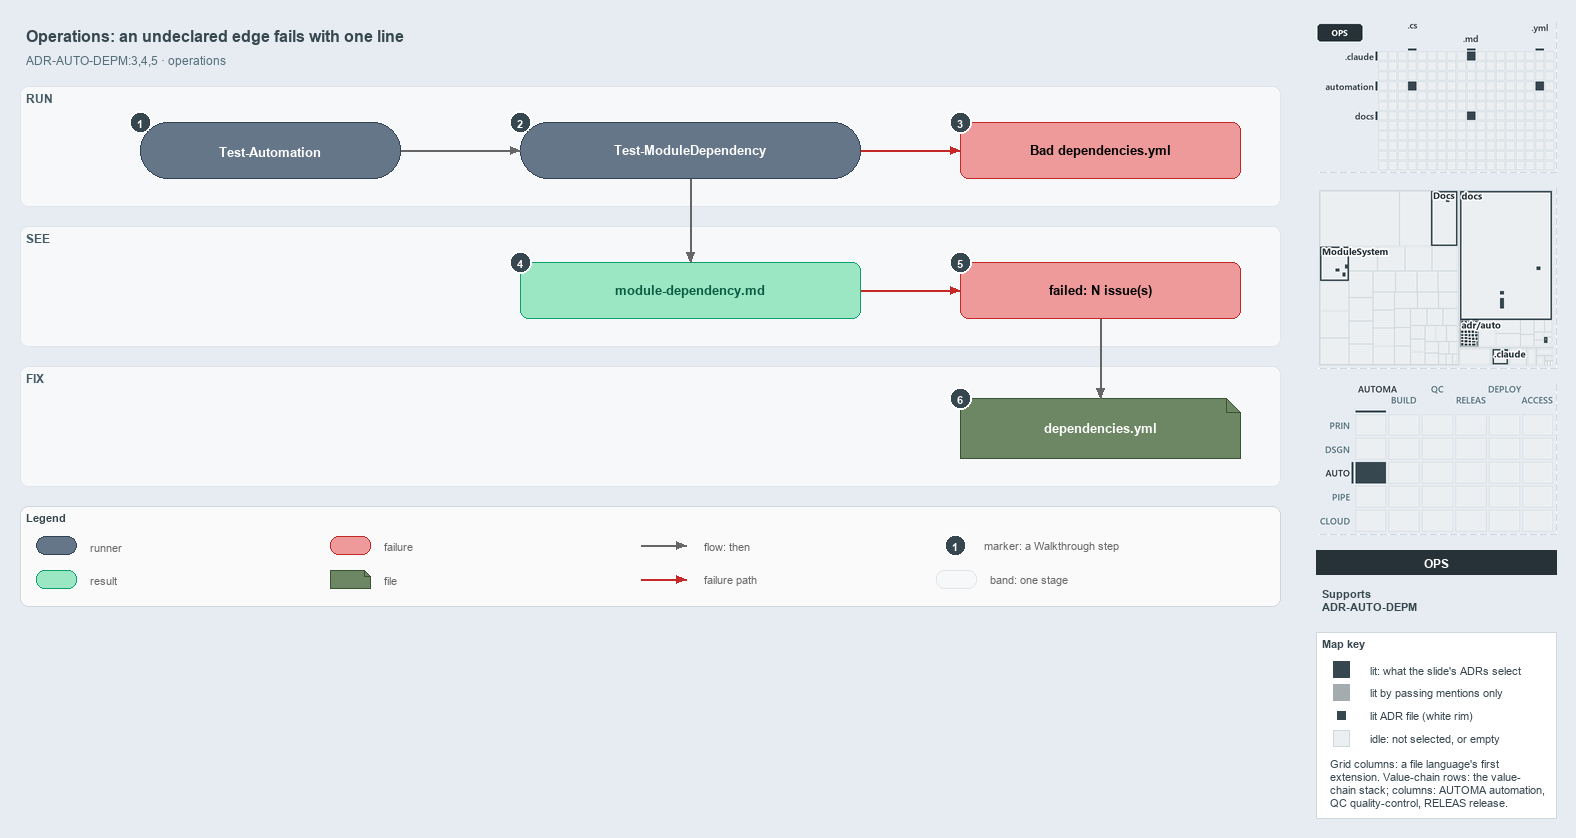

The diagram above was exported from draw.io. Its source (the exported page's mxGraphModel, read from the mxfile embedded in the PNG):
<mxGraphModel dx="1024" dy="768" grid="0" gridSize="10" guides="1" tooltips="1" connect="1" arrows="1" fold="1" page="1" pageScale="1" pageWidth="1572" pageHeight="640" background="#E6ECF2" math="0" shadow="0">
  <root>
    <mxCell id="0" />
    <mxCell id="1" parent="0" />
    <mxCell id="title" value="Operations: an undeclared edge fails with one line" style="text;html=1;align=left;verticalAlign=middle;fontSize=16;fontStyle=1;fontColor=#37474F;" vertex="1" parent="1">
      <mxGeometry x="20" y="14" width="1260" height="30" as="geometry" />
    </mxCell>
    <mxCell id="subtitle" value="ADR-AUTO-DEPM:3,4,5 &amp;#183; operations" style="text;html=1;align=left;verticalAlign=middle;fontSize=12;fontColor=#546E7A;" vertex="1" parent="1">
      <mxGeometry x="20" y="44" width="1240" height="20" as="geometry" />
    </mxCell>
    <mxCell id="band-run" value="RUN" style="rounded=1;html=1;arcSize=3;fillColor=#F6F8FA;strokeColor=#E1E4E8;verticalAlign=top;align=left;spacingLeft=8;fontStyle=1;fontSize=12;fontColor=#455A64;" vertex="1" parent="1">
      <mxGeometry x="20" y="80" width="1260" height="120" as="geometry" />
    </mxCell>
    <mxCell id="band-see" value="SEE" style="rounded=1;html=1;arcSize=3;fillColor=#F6F8FA;strokeColor=#E1E4E8;verticalAlign=top;align=left;spacingLeft=8;fontStyle=1;fontSize=12;fontColor=#455A64;" vertex="1" parent="1">
      <mxGeometry x="20" y="220" width="1260" height="120" as="geometry" />
    </mxCell>
    <mxCell id="band-fix" value="FIX" style="rounded=1;html=1;arcSize=3;fillColor=#F6F8FA;strokeColor=#E1E4E8;verticalAlign=top;align=left;spacingLeft=8;fontStyle=1;fontSize=12;fontColor=#455A64;" vertex="1" parent="1">
      <mxGeometry x="20" y="360" width="1260" height="120" as="geometry" />
    </mxCell>
    <mxCell id="r-auto" value="&lt;b&gt;Test-Automation&lt;/b&gt;" style="rounded=1;arcSize=50;whiteSpace=wrap;html=1;fillColor=#647687;strokeColor=#314354;fontSize=13;fontColor=#FFFFFF;" vertex="1" parent="1">
      <mxGeometry x="140" y="116" width="260" height="56" as="geometry" />
    </mxCell>
    <mxCell id="r-gate" value="&lt;b&gt;Test-ModuleDependency&lt;/b&gt;" style="rounded=1;arcSize=50;whiteSpace=wrap;html=1;fillColor=#647687;strokeColor=#314354;fontSize=13;fontColor=#FFFFFF;" vertex="1" parent="1">
      <mxGeometry x="520" y="116" width="340" height="56" as="geometry" />
    </mxCell>
    <mxCell id="x-load" value="&lt;b&gt;Bad dependencies.yml&lt;/b&gt;" style="rounded=1;whiteSpace=wrap;html=1;arcSize=20;fillColor=#EF9A9A;strokeColor=#C62828;fontSize=13;" vertex="1" parent="1">
      <mxGeometry x="960" y="116" width="280" height="56" as="geometry" />
    </mxCell>
    <mxCell id="o-report" value="&lt;b&gt;module-dependency.md&lt;/b&gt;" style="rounded=1;whiteSpace=wrap;html=1;arcSize=20;fillColor=#9BE7C4;strokeColor=#0E9F6E;fontColor=#0B5C43;fontSize=13;" vertex="1" parent="1">
      <mxGeometry x="520" y="256" width="340" height="56" as="geometry" />
    </mxCell>
    <mxCell id="x-fail" value="&lt;b&gt;failed: N issue(s)&lt;/b&gt;" style="rounded=1;whiteSpace=wrap;html=1;arcSize=20;fillColor=#EF9A9A;strokeColor=#C62828;fontSize=13;" vertex="1" parent="1">
      <mxGeometry x="960" y="256" width="280" height="56" as="geometry" />
    </mxCell>
    <mxCell id="f-yml" value="&lt;b&gt;dependencies.yml&lt;/b&gt;" style="shape=note;size=14;whiteSpace=wrap;html=1;fillColor=#6d8764;strokeColor=#3a5431;fontSize=13;fontColor=#FFFFFF;" vertex="1" parent="1">
      <mxGeometry x="960" y="392" width="280" height="60" as="geometry" />
    </mxCell>
    <mxCell id="p-edge-auto-gate-a" value="" style="text;html=1;strokeColor=none;fillColor=none;" vertex="1" parent="1">
      <mxGeometry x="400" y="144" width="1" height="1" as="geometry" />
    </mxCell>
    <mxCell id="p-edge-auto-gate-b" value="" style="text;html=1;strokeColor=none;fillColor=none;" vertex="1" parent="1">
      <mxGeometry x="520" y="144" width="1" height="1" as="geometry" />
    </mxCell>
    <mxCell id="edge-auto-gate" value="" style="edgeStyle=orthogonalEdgeStyle;rounded=1;html=1;fontSize=11;endArrow=block;strokeColor=#666666;" edge="1" parent="1" source="p-edge-auto-gate-a" target="p-edge-auto-gate-b">
      <mxGeometry relative="1" as="geometry" />
    </mxCell>
    <mxCell id="p-edge-gate-load-a" value="" style="text;html=1;strokeColor=none;fillColor=none;" vertex="1" parent="1">
      <mxGeometry x="860" y="144" width="1" height="1" as="geometry" />
    </mxCell>
    <mxCell id="p-edge-gate-load-b" value="" style="text;html=1;strokeColor=none;fillColor=none;" vertex="1" parent="1">
      <mxGeometry x="960" y="144" width="1" height="1" as="geometry" />
    </mxCell>
    <mxCell id="edge-gate-load" value="" style="edgeStyle=orthogonalEdgeStyle;rounded=1;html=1;fontSize=11;endArrow=block;strokeColor=#C62828;" edge="1" parent="1" source="p-edge-gate-load-a" target="p-edge-gate-load-b">
      <mxGeometry relative="1" as="geometry" />
    </mxCell>
    <mxCell id="p-edge-gate-report-a" value="" style="text;html=1;strokeColor=none;fillColor=none;" vertex="1" parent="1">
      <mxGeometry x="690" y="172" width="1" height="1" as="geometry" />
    </mxCell>
    <mxCell id="p-edge-gate-report-b" value="" style="text;html=1;strokeColor=none;fillColor=none;" vertex="1" parent="1">
      <mxGeometry x="690" y="256" width="1" height="1" as="geometry" />
    </mxCell>
    <mxCell id="edge-gate-report" value="" style="edgeStyle=orthogonalEdgeStyle;rounded=1;html=1;fontSize=11;endArrow=block;strokeColor=#666666;" edge="1" parent="1" source="p-edge-gate-report-a" target="p-edge-gate-report-b">
      <mxGeometry relative="1" as="geometry" />
    </mxCell>
    <mxCell id="p-edge-report-fail-a" value="" style="text;html=1;strokeColor=none;fillColor=none;" vertex="1" parent="1">
      <mxGeometry x="860" y="284" width="1" height="1" as="geometry" />
    </mxCell>
    <mxCell id="p-edge-report-fail-b" value="" style="text;html=1;strokeColor=none;fillColor=none;" vertex="1" parent="1">
      <mxGeometry x="960" y="284" width="1" height="1" as="geometry" />
    </mxCell>
    <mxCell id="edge-report-fail" value="" style="edgeStyle=orthogonalEdgeStyle;rounded=1;html=1;fontSize=11;endArrow=block;strokeColor=#C62828;" edge="1" parent="1" source="p-edge-report-fail-a" target="p-edge-report-fail-b">
      <mxGeometry relative="1" as="geometry" />
    </mxCell>
    <mxCell id="p-edge-fail-yml-a" value="" style="text;html=1;strokeColor=none;fillColor=none;" vertex="1" parent="1">
      <mxGeometry x="1100" y="312" width="1" height="1" as="geometry" />
    </mxCell>
    <mxCell id="p-edge-fail-yml-b" value="" style="text;html=1;strokeColor=none;fillColor=none;" vertex="1" parent="1">
      <mxGeometry x="1100" y="392" width="1" height="1" as="geometry" />
    </mxCell>
    <mxCell id="edge-fail-yml" value="" style="edgeStyle=orthogonalEdgeStyle;rounded=1;html=1;fontSize=11;endArrow=block;strokeColor=#666666;" edge="1" parent="1" source="p-edge-fail-yml-a" target="p-edge-fail-yml-b">
      <mxGeometry relative="1" as="geometry" />
    </mxCell>
    <mxCell id="mark-1" value="1" style="ellipse;html=1;fillColor=#37474F;strokeColor=#FFFFFF;strokeWidth=2;fontColor=#FFFFFF;fontStyle=1;fontSize=11;" vertex="1" parent="1">
      <mxGeometry x="129" y="105" width="22" height="22" as="geometry" />
    </mxCell>
    <mxCell id="mark-2" value="2" style="ellipse;html=1;fillColor=#37474F;strokeColor=#FFFFFF;strokeWidth=2;fontColor=#FFFFFF;fontStyle=1;fontSize=11;" vertex="1" parent="1">
      <mxGeometry x="509" y="105" width="22" height="22" as="geometry" />
    </mxCell>
    <mxCell id="mark-3" value="3" style="ellipse;html=1;fillColor=#37474F;strokeColor=#FFFFFF;strokeWidth=2;fontColor=#FFFFFF;fontStyle=1;fontSize=11;" vertex="1" parent="1">
      <mxGeometry x="949" y="105" width="22" height="22" as="geometry" />
    </mxCell>
    <mxCell id="mark-4" value="4" style="ellipse;html=1;fillColor=#37474F;strokeColor=#FFFFFF;strokeWidth=2;fontColor=#FFFFFF;fontStyle=1;fontSize=11;" vertex="1" parent="1">
      <mxGeometry x="509" y="245" width="22" height="22" as="geometry" />
    </mxCell>
    <mxCell id="mark-5" value="5" style="ellipse;html=1;fillColor=#37474F;strokeColor=#FFFFFF;strokeWidth=2;fontColor=#FFFFFF;fontStyle=1;fontSize=11;" vertex="1" parent="1">
      <mxGeometry x="949" y="245" width="22" height="22" as="geometry" />
    </mxCell>
    <mxCell id="mark-6" value="6" style="ellipse;html=1;fillColor=#37474F;strokeColor=#FFFFFF;strokeWidth=2;fontColor=#FFFFFF;fontStyle=1;fontSize=11;" vertex="1" parent="1">
      <mxGeometry x="949" y="381" width="22" height="22" as="geometry" />
    </mxCell>
    <mxCell id="legend" value="&lt;b&gt;Legend&lt;/b&gt;" style="rounded=1;whiteSpace=wrap;html=1;arcSize=6;fillColor=#FAFAFA;strokeColor=#CFD8DC;align=left;verticalAlign=top;spacing=8;fontSize=11;fontColor=#37474F;" vertex="1" parent="1">
      <mxGeometry x="20" y="500" width="1260" height="100" as="geometry" />
    </mxCell>
    <mxCell id="legend-0" value="" style="rounded=1;arcSize=50;whiteSpace=wrap;html=1;fillColor=#647687;strokeColor=#314354;fontColor=#FFFFFF;" vertex="1" parent="1">
      <mxGeometry x="36" y="530" width="40" height="18" as="geometry" />
    </mxCell>
    <mxCell id="legend-0-text" value="runner" style="text;html=1;align=left;verticalAlign=middle;fontSize=11;fontColor=#666666;" vertex="1" parent="1">
      <mxGeometry x="84" y="529" width="250" height="20" as="geometry" />
    </mxCell>
    <mxCell id="legend-1" value="" style="rounded=1;whiteSpace=wrap;html=1;arcSize=20;fillColor=#9BE7C4;strokeColor=#0E9F6E;fontColor=#0B5C43;" vertex="1" parent="1">
      <mxGeometry x="36" y="564" width="40" height="18" as="geometry" />
    </mxCell>
    <mxCell id="legend-1-text" value="result" style="text;html=1;align=left;verticalAlign=middle;fontSize=11;fontColor=#666666;" vertex="1" parent="1">
      <mxGeometry x="84" y="563" width="250" height="20" as="geometry" />
    </mxCell>
    <mxCell id="legend-2" value="" style="rounded=1;whiteSpace=wrap;html=1;arcSize=20;fillColor=#EF9A9A;strokeColor=#C62828;" vertex="1" parent="1">
      <mxGeometry x="330" y="530" width="40" height="18" as="geometry" />
    </mxCell>
    <mxCell id="legend-2-text" value="failure" style="text;html=1;align=left;verticalAlign=middle;fontSize=11;fontColor=#666666;" vertex="1" parent="1">
      <mxGeometry x="378" y="529" width="250" height="20" as="geometry" />
    </mxCell>
    <mxCell id="legend-3" value="" style="shape=note;size=6;whiteSpace=wrap;html=1;fillColor=#6d8764;strokeColor=#3a5431;fontColor=#FFFFFF;" vertex="1" parent="1">
      <mxGeometry x="330" y="564" width="40" height="18" as="geometry" />
    </mxCell>
    <mxCell id="legend-3-text" value="file" style="text;html=1;align=left;verticalAlign=middle;fontSize=11;fontColor=#666666;" vertex="1" parent="1">
      <mxGeometry x="378" y="563" width="250" height="20" as="geometry" />
    </mxCell>
    <mxCell id="legend-4-a" value="" style="text;html=1;strokeColor=none;fillColor=none;" vertex="1" parent="1">
      <mxGeometry x="640" y="539" width="1" height="1" as="geometry" />
    </mxCell>
    <mxCell id="legend-4-b" value="" style="text;html=1;strokeColor=none;fillColor=none;" vertex="1" parent="1">
      <mxGeometry x="686" y="539" width="1" height="1" as="geometry" />
    </mxCell>
    <mxCell id="legend-4" value="" style="edgeStyle=orthogonalEdgeStyle;rounded=1;html=1;fontSize=11;endArrow=block;strokeColor=#666666;" edge="1" parent="1" source="legend-4-a" target="legend-4-b">
      <mxGeometry relative="1" as="geometry" />
    </mxCell>
    <mxCell id="legend-4-text" value="flow: then" style="text;html=1;align=left;verticalAlign=middle;fontSize=11;fontColor=#666666;" vertex="1" parent="1">
      <mxGeometry x="698" y="529" width="250" height="20" as="geometry" />
    </mxCell>
    <mxCell id="legend-5-a" value="" style="text;html=1;strokeColor=none;fillColor=none;" vertex="1" parent="1">
      <mxGeometry x="640" y="573" width="1" height="1" as="geometry" />
    </mxCell>
    <mxCell id="legend-5-b" value="" style="text;html=1;strokeColor=none;fillColor=none;" vertex="1" parent="1">
      <mxGeometry x="686" y="573" width="1" height="1" as="geometry" />
    </mxCell>
    <mxCell id="legend-5" value="" style="edgeStyle=orthogonalEdgeStyle;rounded=1;html=1;fontSize=11;endArrow=block;strokeColor=#C62828;" edge="1" parent="1" source="legend-5-a" target="legend-5-b">
      <mxGeometry relative="1" as="geometry" />
    </mxCell>
    <mxCell id="legend-5-text" value="failure path" style="text;html=1;align=left;verticalAlign=middle;fontSize=11;fontColor=#666666;" vertex="1" parent="1">
      <mxGeometry x="698" y="563" width="250" height="20" as="geometry" />
    </mxCell>
    <mxCell id="legend-6" value="1" style="ellipse;html=1;fillColor=#37474F;strokeColor=#FFFFFF;strokeWidth=2;fontColor=#FFFFFF;fontStyle=1;fontSize=11;" vertex="1" parent="1">
      <mxGeometry x="944" y="528" width="22" height="22" as="geometry" />
    </mxCell>
    <mxCell id="legend-6-text" value="marker: a Walkthrough step" style="text;html=1;align=left;verticalAlign=middle;fontSize=11;fontColor=#666666;" vertex="1" parent="1">
      <mxGeometry x="978" y="529" width="250" height="20" as="geometry" />
    </mxCell>
    <mxCell id="legend-7" value="" style="rounded=1;html=1;arcSize=3;fillColor=#F6F8FA;strokeColor=#E1E4E8;" vertex="1" parent="1">
      <mxGeometry x="936" y="564" width="40" height="18" as="geometry" />
    </mxCell>
    <mxCell id="legend-7-text" value="band: one stage" style="text;html=1;align=left;verticalAlign=middle;fontSize=11;fontColor=#666666;" vertex="1" parent="1">
      <mxGeometry x="984" y="563" width="250" height="20" as="geometry" />
    </mxCell>
    <mxCell id="minimap-grid" value="" style="shape=image;html=1;imageAspect=0;aspect=fixed;verticalLabelPosition=bottom;strokeColor=#CFD8DC;dashed=1;fillColor=#FAFAFA;image=data:image/png,(base64 omitted: 9312 chars);" vertex="1" parent="1">
      <mxGeometry x="1316" y="16" width="240" height="150" as="geometry" />
    </mxCell>
    <mxCell id="minimap-tree" value="" style="shape=image;html=1;imageAspect=0;aspect=fixed;verticalLabelPosition=bottom;strokeColor=#CFD8DC;dashed=1;fillColor=#FAFAFA;image=data:image/png,(base64 omitted: 16488 chars);" vertex="1" parent="1">
      <mxGeometry x="1316" y="182" width="240" height="180" as="geometry" />
    </mxCell>
    <mxCell id="minimap-chain" value="" style="shape=image;html=1;imageAspect=0;aspect=fixed;verticalLabelPosition=bottom;strokeColor=#CFD8DC;dashed=1;fillColor=#FAFAFA;image=data:image/png,(base64 omitted: 14160 chars);" vertex="1" parent="1">
      <mxGeometry x="1316" y="378" width="240" height="150" as="geometry" />
    </mxCell>
    <mxCell id="lens-badge" value="OPS" style="rounded=0;whiteSpace=wrap;html=1;align=center;verticalAlign=middle;fontSize=12;fontStyle=1;fontColor=#FFFFFF;fillColor=#263238;strokeColor=none;" vertex="1" parent="1">
      <mxGeometry x="1316" y="544" width="240" height="24" as="geometry" />
    </mxCell>
    <mxCell id="supports" value="&lt;b&gt;Supports&lt;/b&gt;&lt;br&gt;ADR-AUTO-DEPM" style="text;html=1;whiteSpace=wrap;align=left;verticalAlign=top;fontSize=11;fontColor=#37474F;" vertex="1" parent="1">
      <mxGeometry x="1316" y="576" width="240" height="38" as="geometry" />
    </mxCell>
    <mxCell id="mapkey" value="&lt;b&gt;Map key&lt;/b&gt;" style="rounded=0;whiteSpace=wrap;html=1;align=left;verticalAlign=top;fontSize=11;fontColor=#37474F;fillColor=#FFFFFF;strokeColor=#CFD8DC;spacingLeft=8;spacingTop=2;" vertex="1" parent="1">
      <mxGeometry x="1316" y="626" width="240" height="186" as="geometry" />
    </mxCell>
    <mxCell id="mapkey-lit" value="" style="rounded=0;html=1;fillColor=#37474F;strokeColor=#37474F;" vertex="1" parent="1">
      <mxGeometry x="1333.0" y="655.0" width="16" height="16" as="geometry" />
    </mxCell>
    <mxCell id="mapkey-lit-text" value="lit: what the slide's ADRs select" style="text;html=1;align=left;verticalAlign=middle;fontSize=11;fontColor=#37474F;" vertex="1" parent="1">
      <mxGeometry x="1364" y="653" width="184" height="20" as="geometry" />
    </mxCell>
    <mxCell id="mapkey-touched" value="" style="rounded=0;html=1;fillColor=#A4ACB0;strokeColor=#A4ACB0;" vertex="1" parent="1">
      <mxGeometry x="1333.0" y="678.0" width="16" height="16" as="geometry" />
    </mxCell>
    <mxCell id="mapkey-touched-text" value="lit by passing mentions only" style="text;html=1;align=left;verticalAlign=middle;fontSize=11;fontColor=#37474F;" vertex="1" parent="1">
      <mxGeometry x="1364" y="676" width="184" height="20" as="geometry" />
    </mxCell>
    <mxCell id="mapkey-adr" value="" style="rounded=0;html=1;fillColor=#37474F;strokeColor=#FFFFFF;strokeWidth=2;" vertex="1" parent="1">
      <mxGeometry x="1335.0" y="703.0" width="12" height="12" as="geometry" />
    </mxCell>
    <mxCell id="mapkey-adr-text" value="lit ADR file (white rim)" style="text;html=1;align=left;verticalAlign=middle;fontSize=11;fontColor=#37474F;" vertex="1" parent="1">
      <mxGeometry x="1364" y="699" width="184" height="20" as="geometry" />
    </mxCell>
    <mxCell id="mapkey-idle" value="" style="rounded=0;html=1;fillColor=#ECEFF1;strokeColor=#CFD8DC;" vertex="1" parent="1">
      <mxGeometry x="1333.0" y="724.0" width="16" height="16" as="geometry" />
    </mxCell>
    <mxCell id="mapkey-idle-text" value="idle: not selected, or empty" style="text;html=1;align=left;verticalAlign=middle;fontSize=11;fontColor=#37474F;" vertex="1" parent="1">
      <mxGeometry x="1364" y="722" width="184" height="20" as="geometry" />
    </mxCell>
    <mxCell id="mapkey-codes" value="Grid columns: a file language's first&lt;br&gt;extension. Value-chain rows: the value-&lt;br&gt;chain stack; columns: AUTOMA automation,&lt;br&gt;QC quality-control, RELEAS release." style="text;html=1;align=left;verticalAlign=top;whiteSpace=wrap;fontSize=11;fontColor=#37474F;" vertex="1" parent="1">
      <mxGeometry x="1324" y="746" width="224" height="60" as="geometry" />
    </mxCell>
  </root>
</mxGraphModel>